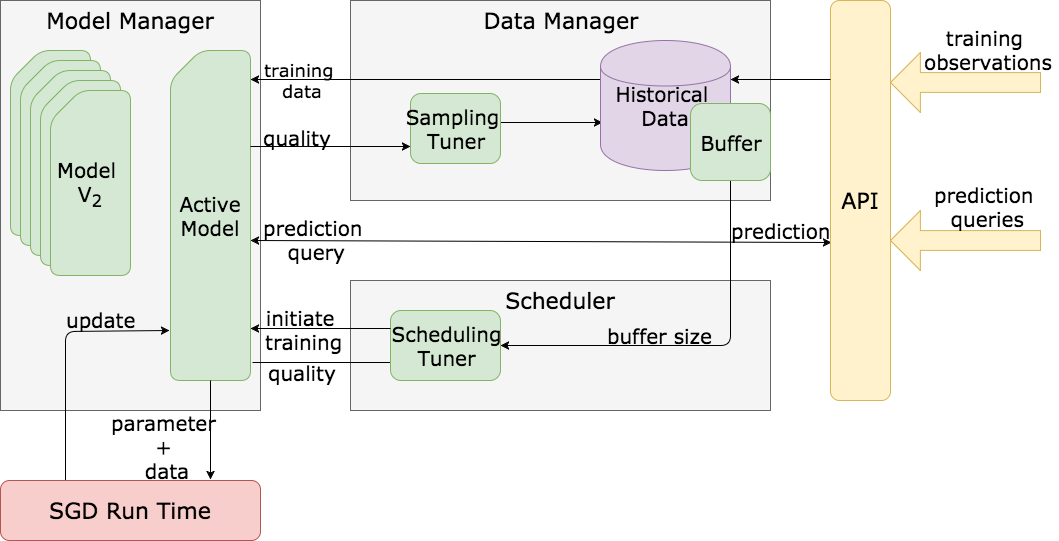

The diagram above was exported from draw.io. Its source (the exported page's mxGraphModel, read from the mxfile embedded in the PNG):
<mxGraphModel dx="2070" dy="1007" grid="1" gridSize="10" guides="1" tooltips="1" connect="1" arrows="1" fold="1" page="1" pageScale="1" pageWidth="826" pageHeight="1169" background="#ffffff" math="0" shadow="0">
  <root>
    <mxCell id="0" />
    <mxCell id="1" parent="0" />
    <mxCell id="138" value="&lt;font style=&quot;font-size: 22px&quot;&gt;Model Manager&lt;/font&gt;" style="whiteSpace=wrap;html=1;rounded=0;shadow=0;glass=0;comic=0;labelBackgroundColor=none;strokeColor=#666666;strokeWidth=1;fillColor=#f5f5f5;fontFamily=Verdana;fontSize=12;fontColor=#000000;align=center;verticalAlign=top;fontStyle=0" vertex="1" parent="1">
      <mxGeometry x="600" y="200" width="260" height="410" as="geometry" />
    </mxCell>
    <mxCell id="139" style="edgeStyle=none;rounded=1;html=1;exitX=-0.012;exitY=0.847;entryX=0.25;entryY=0;shadow=0;startArrow=classic;startFill=1;endArrow=none;endFill=0;jettySize=auto;orthogonalLoop=1;strokeColor=#000000;strokeWidth=1;fontFamily=Verdana;fontSize=12;fontColor=#000000;exitPerimeter=0;fontStyle=0" edge="1" source="144" target="154" parent="1">
      <mxGeometry relative="1" as="geometry">
        <Array as="points">
          <mxPoint x="665" y="531" />
        </Array>
      </mxGeometry>
    </mxCell>
    <mxCell id="140" value="&lt;font style=&quot;font-size: 20px&quot;&gt;update&lt;/font&gt;" style="text;html=1;resizable=0;points=[];align=center;verticalAlign=middle;labelBackgroundColor=none;fontSize=12;fontFamily=Verdana;fontColor=#000000;fontStyle=0" vertex="1" connectable="0" parent="139">
      <mxGeometry x="-0.1807" y="43" relative="1" as="geometry">
        <mxPoint x="-8" y="-12" as="offset" />
      </mxGeometry>
    </mxCell>
    <mxCell id="141" style="edgeStyle=none;rounded=1;html=1;exitX=1;exitY=0.5;entryX=0.017;entryY=0.605;entryPerimeter=0;shadow=0;startArrow=classic;startFill=1;endArrow=classic;endFill=1;jettySize=auto;orthogonalLoop=1;strokeColor=#000000;strokeWidth=1;fontFamily=Verdana;fontSize=12;fontColor=#000000;fontStyle=0" edge="1" parent="1" target="152">
      <mxGeometry relative="1" as="geometry">
        <mxPoint x="850" y="440" as="sourcePoint" />
        <mxPoint x="1419" y="440" as="targetPoint" />
      </mxGeometry>
    </mxCell>
    <mxCell id="142" value="&lt;font style=&quot;font-size: 20px&quot;&gt;&lt;font&gt;prediction&lt;/font&gt;&lt;/font&gt;&lt;div&gt;&lt;font style=&quot;font-size: 20px&quot;&gt;&lt;font&gt;&amp;nbsp;&lt;/font&gt;&lt;span&gt;query&lt;/span&gt;&lt;/font&gt;&lt;/div&gt;" style="text;html=1;resizable=0;points=[];align=center;verticalAlign=middle;labelBackgroundColor=none;fontSize=12;fontFamily=Verdana;fontColor=#000000;fontStyle=0" vertex="1" connectable="0" parent="141">
      <mxGeometry x="-0.8243" relative="1" as="geometry">
        <mxPoint x="11" y="-2" as="offset" />
      </mxGeometry>
    </mxCell>
    <mxCell id="143" value="&lt;font style=&quot;font-size: 20px&quot;&gt;prediction&lt;/font&gt;" style="text;html=1;resizable=0;points=[];align=center;verticalAlign=middle;labelBackgroundColor=none;fontSize=12;fontFamily=Verdana;fontColor=#000000;fontStyle=0" vertex="1" connectable="0" parent="141">
      <mxGeometry x="0.7996" y="-1" relative="1" as="geometry">
        <mxPoint x="7" y="-13" as="offset" />
      </mxGeometry>
    </mxCell>
    <mxCell id="144" value="&lt;font&gt;&lt;font style=&quot;font-size: 20px&quot;&gt;Active&lt;/font&gt;&lt;/font&gt;&lt;div&gt;&lt;font style=&quot;font-size: 20px&quot;&gt;Model&lt;/font&gt;&lt;/div&gt;" style="shape=card;whiteSpace=wrap;html=1;rounded=1;shadow=0;glass=0;comic=0;labelBackgroundColor=none;strokeColor=#82b366;strokeWidth=1;fillColor=#d5e8d4;fontFamily=Verdana;fontSize=12;fontColor=#000000;align=center;arcSize=20;fontStyle=0" vertex="1" parent="1">
      <mxGeometry x="770" y="250" width="80" height="330" as="geometry" />
    </mxCell>
    <mxCell id="145" value="" style="shape=card;whiteSpace=wrap;html=1;rounded=1;shadow=0;glass=0;comic=0;labelBackgroundColor=none;strokeColor=#82b366;strokeWidth=1;fillColor=#d5e8d4;fontFamily=Verdana;fontSize=12;fontColor=#000000;align=center;fontStyle=0" vertex="1" parent="1">
      <mxGeometry x="610" y="250" width="80" height="185" as="geometry" />
    </mxCell>
    <mxCell id="146" value="" style="shape=card;whiteSpace=wrap;html=1;rounded=1;shadow=0;glass=0;comic=0;labelBackgroundColor=none;strokeColor=#82b366;strokeWidth=1;fillColor=#d5e8d4;fontFamily=Verdana;fontSize=12;fontColor=#000000;align=center;fontStyle=0" vertex="1" parent="1">
      <mxGeometry x="620" y="260" width="80" height="185" as="geometry" />
    </mxCell>
    <mxCell id="147" value="" style="shape=card;whiteSpace=wrap;html=1;rounded=1;shadow=0;glass=0;comic=0;labelBackgroundColor=none;strokeColor=#82b366;strokeWidth=1;fillColor=#d5e8d4;fontFamily=Verdana;fontSize=12;fontColor=#000000;align=center;fontStyle=0" vertex="1" parent="1">
      <mxGeometry x="630" y="270" width="80" height="185" as="geometry" />
    </mxCell>
    <mxCell id="148" value="" style="shape=card;whiteSpace=wrap;html=1;rounded=1;shadow=0;glass=0;comic=0;labelBackgroundColor=none;strokeColor=#82b366;strokeWidth=1;fillColor=#d5e8d4;fontFamily=Verdana;fontSize=12;fontColor=#000000;align=center;fontStyle=0" vertex="1" parent="1">
      <mxGeometry x="640" y="280" width="80" height="185" as="geometry" />
    </mxCell>
    <mxCell id="149" value="&lt;font&gt;&lt;font style=&quot;font-size: 20px&quot;&gt;Model&amp;nbsp;&lt;/font&gt;&lt;/font&gt;&lt;div&gt;&lt;font style=&quot;font-size: 20px&quot;&gt;V&lt;sub&gt;2&lt;/sub&gt;&lt;/font&gt;&lt;/div&gt;" style="shape=card;whiteSpace=wrap;html=1;rounded=1;shadow=0;glass=0;comic=0;labelBackgroundColor=none;strokeColor=#82b366;strokeWidth=1;fillColor=#d5e8d4;fontFamily=Verdana;fontSize=12;fontColor=#000000;align=center;fontStyle=0" vertex="1" parent="1">
      <mxGeometry x="650" y="290" width="80" height="185" as="geometry" />
    </mxCell>
    <mxCell id="150" value="&lt;font style=&quot;font-size: 22px&quot;&gt;Data Manager&lt;/font&gt;" style="whiteSpace=wrap;html=1;rounded=0;shadow=0;glass=0;comic=0;labelBackgroundColor=none;strokeColor=#666666;strokeWidth=1;fillColor=#f5f5f5;fontFamily=Verdana;fontSize=12;fontColor=#000000;align=center;verticalAlign=top;fontStyle=0" vertex="1" parent="1">
      <mxGeometry x="950" y="200" width="420" height="200" as="geometry" />
    </mxCell>
    <mxCell id="151" value="&lt;font style=&quot;font-size: 22px&quot;&gt;Scheduler&lt;/font&gt;" style="whiteSpace=wrap;html=1;rounded=0;shadow=0;glass=0;comic=0;labelBackgroundColor=none;strokeColor=#666666;strokeWidth=1;fillColor=#f5f5f5;fontFamily=Verdana;fontSize=12;fontColor=#000000;align=center;verticalAlign=top;fontStyle=0" vertex="1" parent="1">
      <mxGeometry x="950" y="480" width="420" height="130" as="geometry" />
    </mxCell>
    <mxCell id="152" value="&lt;font style=&quot;font-size: 22px&quot;&gt;API&lt;/font&gt;" style="rounded=1;whiteSpace=wrap;html=1;shadow=0;glass=0;comic=0;labelBackgroundColor=none;strokeColor=#d6b656;strokeWidth=1;fillColor=#fff2cc;fontFamily=Verdana;fontSize=12;fontColor=#000000;align=center;fontStyle=0" vertex="1" parent="1">
      <mxGeometry x="1430" y="200" width="60" height="400" as="geometry" />
    </mxCell>
    <mxCell id="153" style="edgeStyle=none;rounded=1;html=1;shadow=0;startArrow=classic;startFill=1;endArrow=none;endFill=0;jettySize=auto;orthogonalLoop=1;strokeColor=#000000;strokeWidth=1;fontFamily=Verdana;fontSize=12;fontColor=#000000;exitX=0.808;exitY=-0.017;exitPerimeter=0;fontStyle=0" edge="1" source="154" target="144" parent="1">
      <mxGeometry relative="1" as="geometry">
        <mxPoint x="810" y="660" as="sourcePoint" />
      </mxGeometry>
    </mxCell>
    <mxCell id="154" value="&lt;font style=&quot;font-size: 22px&quot;&gt;SGD Run Time&lt;/font&gt;" style="rounded=1;whiteSpace=wrap;html=1;shadow=0;glass=0;comic=0;labelBackgroundColor=none;strokeColor=#b85450;strokeWidth=1;fillColor=#f8cecc;fontFamily=Verdana;fontSize=12;fontColor=#000000;align=center;fontStyle=0" vertex="1" parent="1">
      <mxGeometry x="600" y="680" width="260" height="60" as="geometry" />
    </mxCell>
    <mxCell id="155" value="&lt;font style=&quot;font-size: 20px&quot;&gt;parameter&amp;nbsp;&lt;/font&gt;&lt;div&gt;&lt;font style=&quot;font-size: 20px&quot;&gt;&lt;span&gt;+&amp;nbsp;&lt;/span&gt;&lt;/font&gt;&lt;/div&gt;&lt;div&gt;&lt;font style=&quot;font-size: 20px&quot;&gt;data&lt;/font&gt;&lt;/div&gt;" style="text;html=1;resizable=0;points=[];autosize=1;align=center;verticalAlign=top;spacingTop=-4;fontSize=12;fontFamily=Verdana;fontColor=#000000;fontStyle=0" vertex="1" parent="1">
      <mxGeometry x="702" y="608" width="130" height="60" as="geometry" />
    </mxCell>
    <mxCell id="156" style="edgeStyle=none;rounded=1;html=1;exitX=1;exitY=0.5;entryX=0.5;entryY=1;shadow=0;startArrow=classic;startFill=1;endArrow=none;endFill=0;jettySize=auto;orthogonalLoop=1;strokeColor=#000000;strokeWidth=1;fontFamily=Verdana;fontSize=12;fontColor=#000000;fontStyle=0" edge="1" source="160" target="166" parent="1">
      <mxGeometry relative="1" as="geometry">
        <Array as="points">
          <mxPoint x="1330" y="545" />
        </Array>
      </mxGeometry>
    </mxCell>
    <mxCell id="157" value="&lt;font style=&quot;font-size: 20px&quot;&gt;buffer size&lt;/font&gt;" style="text;html=1;resizable=0;points=[];align=center;verticalAlign=middle;labelBackgroundColor=none;fontSize=12;fontFamily=Verdana;fontColor=#000000;fontStyle=0" vertex="1" connectable="0" parent="156">
      <mxGeometry x="-0.1765" y="-2" relative="1" as="geometry">
        <mxPoint x="-4" y="-13" as="offset" />
      </mxGeometry>
    </mxCell>
    <mxCell id="158" style="edgeStyle=none;rounded=1;html=1;shadow=0;startArrow=classic;startFill=1;endArrow=none;endFill=0;jettySize=auto;orthogonalLoop=1;strokeColor=#000000;strokeWidth=1;fontFamily=Verdana;fontSize=12;fontColor=#000000;labelBackgroundColor=#ffffff;flipH=0;flipV=0;fontStyle=0" edge="1" parent="1">
      <mxGeometry relative="1" as="geometry">
        <mxPoint x="1000" y="562" as="sourcePoint" />
        <mxPoint x="852" y="562" as="targetPoint" />
      </mxGeometry>
    </mxCell>
    <mxCell id="159" value="&lt;font style=&quot;font-size: 20px&quot;&gt;quality&lt;/font&gt;" style="text;html=1;resizable=0;points=[];align=center;verticalAlign=middle;labelBackgroundColor=none;fontSize=12;fontFamily=Verdana;fontColor=#000000;fontStyle=0" vertex="1" connectable="0" parent="158">
      <mxGeometry x="0.3378" y="1" relative="1" as="geometry">
        <mxPoint y="8" as="offset" />
      </mxGeometry>
    </mxCell>
    <mxCell id="160" value="&lt;font style=&quot;font-size: 20px&quot;&gt;Scheduling&lt;/font&gt;&lt;div&gt;&lt;font style=&quot;font-size: 20px&quot;&gt;Tuner&lt;/font&gt;&lt;/div&gt;" style="rounded=1;whiteSpace=wrap;html=1;shadow=0;glass=0;comic=0;labelBackgroundColor=none;strokeColor=#82b366;strokeWidth=1;fillColor=#d5e8d4;fontFamily=Verdana;fontSize=12;fontColor=#000000;align=center;fontStyle=0" vertex="1" parent="1">
      <mxGeometry x="990" y="510" width="110" height="70" as="geometry" />
    </mxCell>
    <mxCell id="161" style="edgeStyle=none;rounded=1;html=1;exitX=0.015;exitY=0.631;entryX=1;entryY=0.414;entryPerimeter=0;shadow=0;startArrow=classic;startFill=1;endArrow=none;endFill=0;jettySize=auto;orthogonalLoop=1;strokeColor=#000000;strokeWidth=1;fontFamily=Verdana;fontSize=12;fontColor=#000000;fontStyle=0;exitPerimeter=0;" edge="1" source="165" target="169" parent="1">
      <mxGeometry relative="1" as="geometry" />
    </mxCell>
    <mxCell id="162" style="edgeStyle=none;rounded=1;html=1;entryX=0;entryY=0.3;shadow=0;startArrow=classic;startFill=1;endArrow=none;endFill=0;jettySize=auto;orthogonalLoop=1;strokeColor=#000000;strokeWidth=1;fontFamily=Verdana;fontSize=12;fontColor=#000000;fontStyle=0" edge="1" target="165" parent="1">
      <mxGeometry relative="1" as="geometry">
        <mxPoint x="850" y="279" as="sourcePoint" />
      </mxGeometry>
    </mxCell>
    <mxCell id="163" value="&lt;font style=&quot;font-size: 18px&quot;&gt;training&amp;nbsp;&lt;/font&gt;&lt;div&gt;&lt;font size=&quot;4&quot;&gt;data&lt;/font&gt;&lt;/div&gt;" style="text;html=1;resizable=0;points=[];align=center;verticalAlign=middle;labelBackgroundColor=none;fontSize=12;fontFamily=Verdana;fontColor=#000000;fontStyle=0" vertex="1" connectable="0" parent="162">
      <mxGeometry x="-0.6549" y="-1" relative="1" as="geometry">
        <mxPoint x="-9" y="-1" as="offset" />
      </mxGeometry>
    </mxCell>
    <mxCell id="164" style="edgeStyle=none;rounded=1;html=1;exitX=1;exitY=0.3;shadow=0;labelBackgroundColor=#ffffff;startArrow=classic;startFill=1;endArrow=none;endFill=0;jettySize=auto;orthogonalLoop=1;strokeColor=#000000;strokeWidth=1;fontFamily=Verdana;fontSize=12;fontColor=#000000;fontStyle=0;entryX=0;entryY=0.198;entryPerimeter=0;" edge="1" source="165" target="152" parent="1">
      <mxGeometry relative="1" as="geometry">
        <mxPoint x="1400" y="280" as="targetPoint" />
      </mxGeometry>
    </mxCell>
    <mxCell id="165" value="&lt;font style=&quot;font-size: 20px&quot;&gt;Historical&lt;/font&gt;&lt;font style=&quot;font-size: 18px&quot;&gt;&amp;nbsp;&lt;/font&gt;&lt;div&gt;&lt;font style=&quot;font-size: 20px&quot;&gt;Data&lt;/font&gt;&lt;/div&gt;" style="shape=cylinder;whiteSpace=wrap;html=1;rounded=1;shadow=0;glass=0;comic=0;labelBackgroundColor=none;strokeColor=#9673a6;strokeWidth=1;fillColor=#e1d5e7;fontFamily=Verdana;fontSize=12;fontColor=#000000;align=center;fontStyle=0" vertex="1" parent="1">
      <mxGeometry x="1200" y="240" width="130" height="130" as="geometry" />
    </mxCell>
    <mxCell id="166" value="&lt;font style=&quot;font-size: 20px&quot;&gt;Buffer&lt;/font&gt;" style="rounded=1;whiteSpace=wrap;html=1;shadow=0;glass=0;comic=0;labelBackgroundColor=none;strokeColor=#82b366;strokeWidth=1;fillColor=#d5e8d4;fontFamily=Verdana;fontSize=12;fontColor=#000000;align=center;fontStyle=0" vertex="1" parent="1">
      <mxGeometry x="1290" y="303" width="80" height="77" as="geometry" />
    </mxCell>
    <mxCell id="167" style="edgeStyle=none;rounded=1;html=1;exitX=0;exitY=0.75;shadow=0;startArrow=classic;startFill=1;endArrow=none;endFill=0;jettySize=auto;orthogonalLoop=1;strokeColor=#000000;strokeWidth=1;fontFamily=Verdana;fontSize=12;fontColor=#000000;fontStyle=0" edge="1" source="169" parent="1">
      <mxGeometry relative="1" as="geometry">
        <mxPoint x="850" y="346" as="targetPoint" />
      </mxGeometry>
    </mxCell>
    <mxCell id="168" value="&lt;font style=&quot;font-size: 20px&quot;&gt;quality&lt;/font&gt;" style="text;html=1;resizable=0;points=[];align=center;verticalAlign=middle;labelBackgroundColor=none;fontSize=12;fontFamily=Verdana;fontColor=#000000;fontStyle=0" vertex="1" connectable="0" parent="167">
      <mxGeometry x="0.6889" y="1" relative="1" as="geometry">
        <mxPoint x="21" y="-11" as="offset" />
      </mxGeometry>
    </mxCell>
    <mxCell id="169" value="&lt;font style=&quot;font-size: 20px&quot;&gt;Sampling&amp;nbsp;&lt;/font&gt;&lt;div&gt;&lt;font style=&quot;font-size: 20px&quot;&gt;Tuner&lt;/font&gt;&lt;/div&gt;" style="rounded=1;whiteSpace=wrap;html=1;shadow=0;glass=0;comic=0;labelBackgroundColor=none;strokeColor=#82b366;strokeWidth=1;fillColor=#d5e8d4;fontFamily=Verdana;fontSize=12;fontColor=#000000;align=center;fontStyle=0" vertex="1" parent="1">
      <mxGeometry x="1010" y="293" width="90" height="70" as="geometry" />
    </mxCell>
    <mxCell id="170" style="edgeStyle=none;rounded=1;html=1;shadow=0;startArrow=classic;startFill=1;endArrow=none;endFill=0;jettySize=auto;orthogonalLoop=1;strokeColor=#000000;strokeWidth=1;fontFamily=Verdana;fontSize=12;fontColor=#000000;fontStyle=0" edge="1" parent="1">
      <mxGeometry relative="1" as="geometry">
        <mxPoint x="850" y="528" as="sourcePoint" />
        <mxPoint x="990" y="528" as="targetPoint" />
      </mxGeometry>
    </mxCell>
    <mxCell id="171" value="&lt;font style=&quot;font-size: 20px&quot;&gt;initiate&amp;nbsp;&lt;/font&gt;&lt;div&gt;&lt;font style=&quot;font-size: 20px&quot;&gt;training&lt;/font&gt;&lt;/div&gt;" style="text;html=1;resizable=0;points=[];align=center;verticalAlign=middle;labelBackgroundColor=none;fontSize=12;fontFamily=Verdana;fontColor=#000000;fontStyle=0" vertex="1" connectable="0" parent="170">
      <mxGeometry x="-0.3467" y="3" relative="1" as="geometry">
        <mxPoint x="7" y="3" as="offset" />
      </mxGeometry>
    </mxCell>
    <mxCell id="172" value="" style="shape=singleArrow;direction=west;whiteSpace=wrap;html=1;rounded=0;shadow=0;glass=0;comic=0;labelBackgroundColor=none;strokeColor=#d6b656;strokeWidth=1;fillColor=#fff2cc;fontFamily=Verdana;fontSize=12;fontColor=#000000;align=center;arrowWidth=0.3300000000000011;arrowSize=0.19923076923076818;fontStyle=0" vertex="1" parent="1">
      <mxGeometry x="1490" y="252" width="150" height="60" as="geometry" />
    </mxCell>
    <mxCell id="173" value="&lt;font style=&quot;font-size: 20px&quot;&gt;training&amp;nbsp;&lt;/font&gt;&lt;div&gt;&lt;font style=&quot;font-size: 20px&quot;&gt;observations&lt;/font&gt;&lt;/div&gt;" style="text;html=1;resizable=0;points=[];autosize=1;align=center;verticalAlign=top;spacingTop=-4;fontSize=12;fontFamily=Verdana;fontColor=#000000;fontStyle=0" vertex="1" parent="1">
      <mxGeometry x="1518" y="223" width="140" height="40" as="geometry" />
    </mxCell>
    <mxCell id="174" value="" style="shape=singleArrow;direction=west;whiteSpace=wrap;html=1;rounded=0;shadow=0;glass=0;comic=0;labelBackgroundColor=none;strokeColor=#d6b656;strokeWidth=1;fillColor=#fff2cc;fontFamily=Verdana;fontSize=12;fontColor=#000000;align=center;arrowWidth=0.3300000000000011;arrowSize=0.19923076923076818;fontStyle=0" vertex="1" parent="1">
      <mxGeometry x="1490" y="410" width="150" height="60" as="geometry" />
    </mxCell>
    <mxCell id="175" value="&lt;font style=&quot;font-size: 20px&quot;&gt;prediction&amp;nbsp;&lt;/font&gt;&lt;div&gt;&lt;font style=&quot;font-size: 20px&quot;&gt;queries&lt;/font&gt;&lt;/div&gt;" style="text;html=1;resizable=0;points=[];autosize=1;align=center;verticalAlign=top;spacingTop=-4;fontSize=12;fontFamily=Verdana;fontColor=#000000;fontStyle=0" vertex="1" parent="1">
      <mxGeometry x="1527" y="380" width="120" height="40" as="geometry" />
    </mxCell>
  </root>
</mxGraphModel>